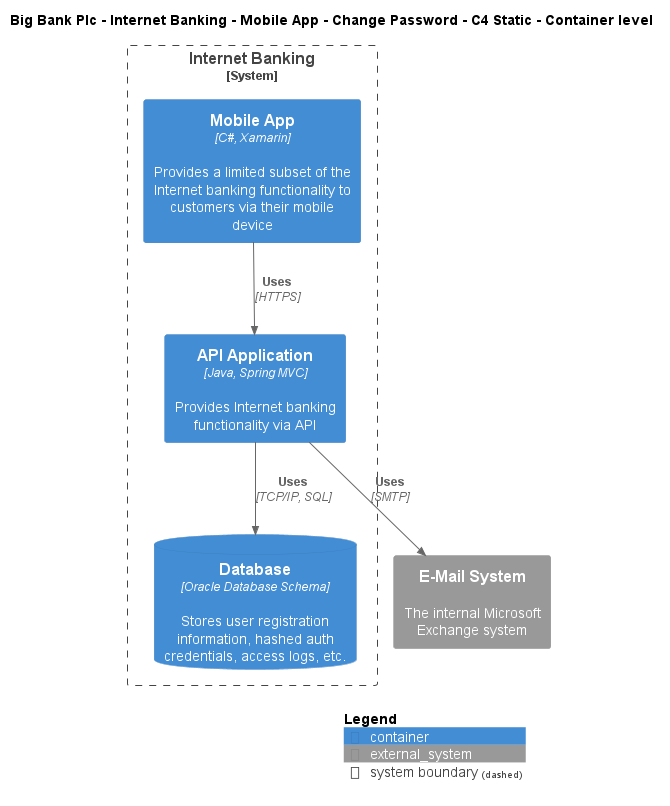

The diagram above was rendered by PlantUML. Its source (embedded in the PNG):
@startuml
!include ..\..\..\..\..\..\..\.c4s\C4_Container.puml

AddElementTag("c4interflow:lifecycle:new", $bgColor=green, $fontColor=#ffffff, $borderColor=green, $shadowing="False")
AddElementTag("c4interflow:lifecycle:changed", $bgColor=orange, $fontColor=#ffffff, $borderColor=orange, $shadowing="False")
AddElementTag("c4interflow:lifecycle:removed", $bgColor=red, $fontColor=#ffffff, $borderColor=red, $shadowing="False")

AddRelTag("c4interflow:lifecycle:new", $textColor=green, $lineColor=green)
AddRelTag("c4interflow:lifecycle:changed", $textColor=orange, $lineColor=orange)
AddRelTag("c4interflow:lifecycle:removed", $textColor=red, $lineColor=red)

SHOW_PERSON_PORTRAIT()
LAYOUT_TOP_DOWN()

skinparam linetype polyline

title Big Bank Plc - Internet Banking - Mobile App - Change Password - C4 Static - Container level


System_Boundary(BigBankPlc.SoftwareSystems.InternetBanking, "Internet Banking") {
    Container(BigBankPlc.SoftwareSystems.InternetBanking.Containers.MobileApp, "Mobile App", "C#, Xamarin", "Provides a limited subset of the Internet banking functionality to customers via their mobile device")
    Container(BigBankPlc.SoftwareSystems.InternetBanking.Containers.APIApplication, "API Application", "Java, Spring MVC", "Provides Internet banking functionality via API")
    ContainerDb(BigBankPlc.SoftwareSystems.InternetBanking.Containers.Database, "Database", "Oracle Database Schema", "Stores user registration information, hashed auth credentials, access logs, etc.")
}
System_Ext(BigBankPlc.SoftwareSystems.EMailSystem, "E-Mail System", "The internal Microsoft Exchange system")

Rel(BigBankPlc.SoftwareSystems.InternetBanking.Containers.MobileApp, BigBankPlc.SoftwareSystems.InternetBanking.Containers.APIApplication, "Uses", "HTTPS", $tags="protocol:https")
Rel(BigBankPlc.SoftwareSystems.InternetBanking.Containers.APIApplication, BigBankPlc.SoftwareSystems.InternetBanking.Containers.Database, "Uses", "TCP/IP, SQL", $tags="protocol:tcp/ip, sql")
Rel(BigBankPlc.SoftwareSystems.InternetBanking.Containers.APIApplication, BigBankPlc.SoftwareSystems.EMailSystem, "Uses", "SMTP", $tags="protocol:smtp")


SHOW_LEGEND()
@enduml